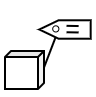

The diagram above was exported from draw.io. Its source (the exported page's mxGraphModel, read from the mxfile embedded in the PNG):
<mxGraphModel dx="448" dy="272" grid="1" gridSize="2" guides="1" tooltips="1" connect="1" arrows="1" fold="1" page="1" pageScale="1" pageWidth="1169" pageHeight="827" math="0" shadow="0">
  <root>
    <mxCell id="0" />
    <mxCell id="1" parent="0" />
    <mxCell id="2" value="" style="rounded=0;whiteSpace=wrap;html=1;strokeColor=none;fillColor=none;" vertex="1" parent="1">
      <mxGeometry x="470" y="510" width="96" height="96" as="geometry" />
    </mxCell>
    <mxCell id="3" value="" style="endArrow=none;html=1;rounded=0;exitX=0;exitY=0;exitDx=16.5;exitDy=0;entryX=1;entryY=1;entryDx=0;entryDy=0;exitPerimeter=0;strokeWidth=2;" edge="1" source="4" target="7" parent="1">
      <mxGeometry width="50" height="50" relative="1" as="geometry">
        <mxPoint x="480.63" y="559.3449999999999" as="sourcePoint" />
        <mxPoint x="566" y="517" as="targetPoint" />
      </mxGeometry>
    </mxCell>
    <mxCell id="4" value="" style="shape=cube;whiteSpace=wrap;html=1;boundedLbl=1;backgroundOutline=1;darkOpacity=0.05;darkOpacity2=0.1;fillColor=#FFFFFF;rotation=90;size=6;strokeWidth=2;" vertex="1" parent="1">
      <mxGeometry x="476" y="560" width="38" height="39" as="geometry" />
    </mxCell>
    <mxCell id="5" value="" style="group" vertex="1" connectable="0" parent="1">
      <mxGeometry x="514" y="528" width="43" height="22" as="geometry" />
    </mxCell>
    <mxCell id="6" value="" style="shape=offPageConnector;whiteSpace=wrap;html=1;rotation=90;strokeWidth=2;" vertex="1" parent="5">
      <mxGeometry x="12.285714285714286" y="-14.666666666666668" width="18.42857142857143" height="51.333333333333336" as="geometry" />
    </mxCell>
    <mxCell id="7" value="" style="ellipse;whiteSpace=wrap;html=1;aspect=fixed;" vertex="1" parent="5">
      <mxGeometry x="9.214285714285715" y="7.333333333333334" width="6.142857142857143" height="6.142857142857143" as="geometry" />
    </mxCell>
    <mxCell id="8" value="" style="endArrow=none;html=1;rounded=0;strokeWidth=2;" edge="1" parent="5">
      <mxGeometry width="50" height="50" relative="1" as="geometry">
        <mxPoint x="35.12178571428572" y="7.553333333333343" as="sourcePoint" />
        <mxPoint x="23.03571428571429" y="7.333333333333334" as="targetPoint" />
      </mxGeometry>
    </mxCell>
    <mxCell id="9" value="" style="endArrow=none;html=1;rounded=0;strokeWidth=2;" edge="1" parent="5">
      <mxGeometry width="50" height="50" relative="1" as="geometry">
        <mxPoint x="35.12178571428572" y="13.97000000000001" as="sourcePoint" />
        <mxPoint x="23.03571428571429" y="13.750000000000002" as="targetPoint" />
      </mxGeometry>
    </mxCell>
  </root>
</mxGraphModel>